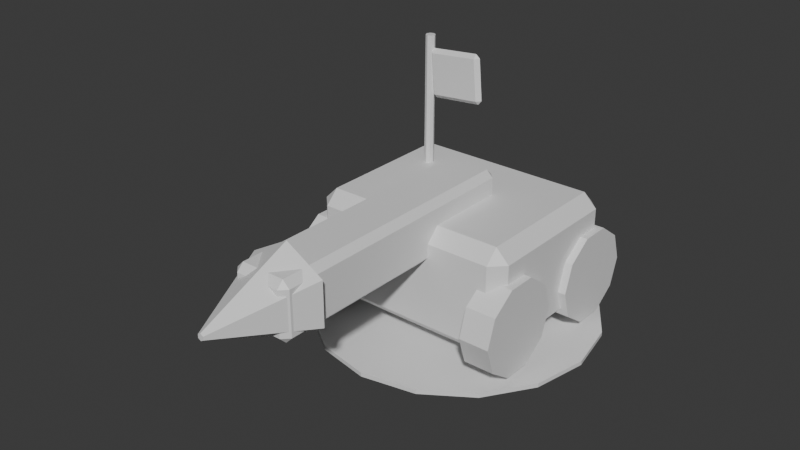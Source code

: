 # Source: Siege.blend  (saved by Blender 5.1.30; exported with 4.5.12 LTS)
import bpy
from mathutils import Matrix  # noqa: F401  (used for matrix-valued properties, if any)

bpy.ops.wm.read_factory_settings(use_empty=True)
scene = bpy.context.scene
scene.name = 'Scene'

# ---- collections
col_collection = bpy.data.collections.new('Collection'); scene.collection.children.link(col_collection)

# ---- materials (node trees are filled in below, after node groups)
mat_dc_dark = bpy.data.materials.new('DC_Dark')
mat_dc_dark.diffuse_color = (0.055, 0.066, 0.078, 1.0)
mat_dc_dark.roughness = 0.82
mat_dc_stone = bpy.data.materials.new('DC_Stone')
mat_dc_stone.diffuse_color = (0.541, 0.588, 0.639, 1.0)
mat_dc_stone.roughness = 0.82
mat_dc_enemy = bpy.data.materials.new('DC_Enemy')
mat_dc_enemy.diffuse_color = (0.647, 0.169, 0.196, 1.0)
mat_dc_enemy.roughness = 0.82
mat_dc_fire = bpy.data.materials.new('DC_Fire')
mat_dc_fire.diffuse_color = (1.0, 0.541, 0.141, 1.0)
mat_dc_fire.roughness = 0.82

# ---- material node trees
mat_dc_dark.use_nodes = True; mat_dc_dark.node_tree.nodes.clear()
_N = mat_dc_dark.node_tree.nodes; _L = mat_dc_dark.node_tree.links
n0 = _N.new('ShaderNodeBsdfPrincipled'); n0.name = 'Principled BSDF'; n0.location = (-200, 100)
n1 = _N.new('ShaderNodeOutputMaterial'); n1.name = 'Material Output'; n1.location = (200, 100)
_L.new(n0.outputs[0], n1.inputs[0])
n1.is_active_output = True
mat_dc_stone.use_nodes = True; mat_dc_stone.node_tree.nodes.clear()
_N = mat_dc_stone.node_tree.nodes; _L = mat_dc_stone.node_tree.links
n0 = _N.new('ShaderNodeBsdfPrincipled'); n0.name = 'Principled BSDF'; n0.location = (-200, 100)
n1 = _N.new('ShaderNodeOutputMaterial'); n1.name = 'Material Output'; n1.location = (200, 100)
_L.new(n0.outputs[0], n1.inputs[0])
n1.is_active_output = True
mat_dc_enemy.use_nodes = True; mat_dc_enemy.node_tree.nodes.clear()
_N = mat_dc_enemy.node_tree.nodes; _L = mat_dc_enemy.node_tree.links
n0 = _N.new('ShaderNodeBsdfPrincipled'); n0.name = 'Principled BSDF'; n0.location = (-200, 100)
n1 = _N.new('ShaderNodeOutputMaterial'); n1.name = 'Material Output'; n1.location = (200, 100)
_L.new(n0.outputs[0], n1.inputs[0])
n1.is_active_output = True
mat_dc_fire.use_nodes = True; mat_dc_fire.node_tree.nodes.clear()
_N = mat_dc_fire.node_tree.nodes; _L = mat_dc_fire.node_tree.links
n0 = _N.new('ShaderNodeBsdfPrincipled'); n0.name = 'Principled BSDF'; n0.location = (-200, 100)
n1 = _N.new('ShaderNodeOutputMaterial'); n1.name = 'Material Output'; n1.location = (200, 100)
_L.new(n0.outputs[0], n1.inputs[0])
n1.is_active_output = True

# ---- world
world_world = bpy.data.worlds.new('World'); scene.world = world_world
world_world.use_nodes = True; world_world.node_tree.nodes.clear()
_N = world_world.node_tree.nodes; _L = world_world.node_tree.links
n0 = _N.new('ShaderNodeOutputWorld'); n0.name = 'World Output'; n0.location = (200, 100)
n1 = _N.new('ShaderNodeBackground'); n1.name = 'Background'; n1.location = (-200, 100)
n1.inputs[0].default_value = (0.05088, 0.05088, 0.05088, 1.0)
_L.new(n1.outputs[0], n0.inputs[0])
n0.is_active_output = True
world_world.color = (0.05088, 0.05088, 0.05088)
world_world.sun_shadow_jitter_overblur = 0.0

# ---- meshes
me_blobshadow_mesh = bpy.data.meshes.new('BlobShadow_Mesh')
me_blobshadow_mesh.from_pydata([(0.0, 0.85, -0.0125), (0.0, 0.85, 0.0125), (0.3253, 0.7853, -0.0125), (0.3253, 0.7853, 0.0125), (0.601, 0.601, -0.0125), (0.601, 0.601, 0.0125), (0.7853, 0.3253, -0.0125), (0.7853, 0.3253, 0.0125), (0.85, 0.0, -0.0125), (0.85, 0.0, 0.0125), (0.7853, -0.3253, -0.0125), (0.7853, -0.3253, 0.0125), (0.601, -0.601, -0.0125), (0.601, -0.601, 0.0125), (0.3253, -0.7853, -0.0125), (0.3253, -0.7853, 0.0125), (0.0, -0.85, -0.0125), (0.0, -0.85, 0.0125), (-0.3253, -0.7853, -0.0125), (-0.3253, -0.7853, 0.0125), (-0.601, -0.601, -0.0125), (-0.601, -0.601, 0.0125), (-0.7853, -0.3253, -0.0125), (-0.7853, -0.3253, 0.0125), (-0.85, 0.0, -0.0125), (-0.85, 0.0, 0.0125), (-0.7853, 0.3253, -0.0125), (-0.7853, 0.3253, 0.0125), (-0.601, 0.601, -0.0125), (-0.601, 0.601, 0.0125), (-0.3253, 0.7853, -0.0125), (-0.3253, 0.7853, 0.0125)], [], [(0, 1, 3, 2), (2, 3, 5, 4), (4, 5, 7, 6), (6, 7, 9, 8), (8, 9, 11, 10), (10, 11, 13, 12), (12, 13, 15, 14), (14, 15, 17, 16), (16, 17, 19, 18), (18, 19, 21, 20), (20, 21, 23, 22), (22, 23, 25, 24), (24, 25, 27, 26), (26, 27, 29, 28), (3, 1, 31, 29, 27, 25, 23, 21, 19, 17, 15, 13, 11, 9, 7, 5), (28, 29, 31, 30), (30, 31, 1, 0), (0, 2, 4, 6, 8, 10, 12, 14, 16, 18, 20, 22, 24, 26, 28, 30)])
_uv = me_blobshadow_mesh.uv_layers.new(name='UVMap')
_uv.uv.foreach_set('vector', [1.0, 0.5, 1.0, 1.0, 0.9375, 1.0, 0.9375, 0.5, 0.9375, 0.5, 0.9375, 1.0, 0.875, 1.0, 0.875, 0.5, 0.875, 0.5, 0.875, 1.0, 0.8125, 1.0, 0.8125, 0.5, 0.8125, 0.5, 0.8125, 1.0, 0.75, 1.0, 0.75, 0.5, 0.75, 0.5, 0.75, 1.0, 0.6875, 1.0, 0.6875, 0.5, 0.6875, 0.5, 0.6875, 1.0, 0.625, 1.0, 0.625, 0.5, 0.625, 0.5, 0.625, 1.0, 0.5625, 1.0, 0.5625, 0.5, 0.5625, 0.5, 0.5625, 1.0, 0.5, 1.0, 0.5, 0.5, 0.5, 0.5, 0.5, 1.0, 0.4375, 1.0, 0.4375, 0.5, 0.4375, 0.5, 0.4375, 1.0, 0.375, 1.0, 0.375, 0.5, 0.375, 0.5, 0.375, 1.0, 0.3125, 1.0, 0.3125, 0.5, 0.3125, 0.5, 0.3125, 1.0, 0.25, 1.0, 0.25, 0.5, 0.25, 0.5, 0.25, 1.0, 0.1875, 1.0, 0.1875, 0.5, 0.1875, 0.5, 0.1875, 1.0, 0.125, 1.0, 0.125, 0.5, 0.3418, 0.4717, 0.25, 0.49, 0.1582, 0.4717, 0.08029, 0.4197, 0.02827, 0.3418, 0.01, 0.25, 0.02827, 0.1582, 0.08029, 0.08029, 0.1582, 0.02827, 0.25, 0.01, 0.3418, 0.02827, 0.4197, 0.08029, 0.4717, 0.1582, 0.49, 0.25, 0.4717, 0.3418, 0.4197, 0.4197, 0.125, 0.5, 0.125, 1.0, 0.0625, 1.0, 0.0625, 0.5, 0.0625, 0.5, 0.0625, 1.0, 0.0, 1.0, 0.0, 0.5, 0.75, 0.49, 0.8418, 0.4717, 0.9197, 0.4197, 0.9717, 0.3418, 0.99, 0.25, 0.9717, 0.1582, 0.9197, 0.08029, 0.8418, 0.02827, 0.75, 0.01, 0.6582, 0.02827, 0.5803, 0.08029, 0.5283, 0.1582, 0.51, 0.25, 0.5283, 0.3418, 0.5803, 0.4197, 0.6582, 0.4717])
me_blobshadow_mesh.materials.append(mat_dc_dark)
me_blobshadow_mesh.update()
me_siegebody_mesh = bpy.data.meshes.new('SiegeBody_Mesh')
me_siegebody_mesh.from_pydata([(-0.545, -0.42, -0.33), (-0.545, -0.5, -0.25), (-0.625, -0.42, -0.25), (-0.545, -0.5, 0.25), (-0.545, -0.42, 0.33), (-0.625, -0.42, 0.25), (-0.545, 0.42, -0.33), (-0.625, 0.42, -0.25), (-0.545, 0.5, -0.25), (-0.545, 0.42, 0.33), (-0.545, 0.5, 0.25), (-0.625, 0.42, 0.25), (0.545, -0.42, -0.33), (0.625, -0.42, -0.25), (0.545, -0.5, -0.25), (0.545, -0.42, 0.33), (0.545, -0.5, 0.25), (0.625, -0.42, 0.25), (0.545, 0.42, -0.33), (0.545, 0.5, -0.25), (0.625, 0.42, -0.25), (0.545, 0.42, 0.33), (0.625, 0.42, 0.25), (0.545, 0.5, 0.25)], [], [(0, 1, 2), (3, 4, 5), (6, 7, 8), (9, 10, 11), (12, 13, 14), (15, 16, 17), (18, 19, 20), (21, 22, 23), (6, 0, 2, 7), (1, 3, 5, 2), (4, 9, 11, 5), (10, 8, 7, 11), (18, 6, 8, 19), (9, 21, 23, 10), (22, 20, 19, 23), (12, 18, 20, 13), (21, 15, 17, 22), (16, 14, 13, 17), (0, 12, 14, 1), (15, 4, 3, 16), (6, 18, 12, 0), (2, 5, 11, 7), (14, 16, 3, 1), (21, 9, 4, 15), (8, 10, 23, 19), (20, 22, 17, 13)])
_uv = me_siegebody_mesh.uv_layers.new(name='UVMap')
_uv.uv.foreach_set('vector', [0.141, 0.73, 0.141, 0.75, 0.125, 0.73, 0.5947, 0.0, 0.625, 0.02, 0.5947, 0.02, 0.141, 0.52, 0.125, 0.52, 0.141, 0.5, 0.625, 0.242, 0.5947, 0.262, 0.5947, 0.23, 0.359, 0.73, 0.3977, 0.73, 0.3822, 0.758, 0.633, 0.748, 0.5947, 0.766, 0.5947, 0.735, 0.359, 0.52, 0.3822, 0.492, 0.3977, 0.52, 0.633, 0.502, 0.5947, 0.515, 0.5947, 0.484, 0.141, 0.52, 0.141, 0.73, 0.125, 0.73, 0.125, 0.52, 0.4053, 0.0, 0.5947, 0.0, 0.5947, 0.02, 0.4053, 0.02, 0.625, 0.02, 0.625, 0.242, 0.5947, 0.23, 0.5947, 0.02, 0.5947, 0.262, 0.4053, 0.266, 0.4053, 0.23, 0.5947, 0.23, 0.359, 0.52, 0.141, 0.52, 0.141, 0.5, 0.3822, 0.492, 0.625, 0.242, 0.633, 0.502, 0.5947, 0.484, 0.5947, 0.262, 0.5947, 0.515, 0.3977, 0.52, 0.3822, 0.492, 0.5947, 0.484, 0.359, 0.73, 0.359, 0.52, 0.3977, 0.52, 0.3977, 0.73, 0.633, 0.502, 0.633, 0.748, 0.5947, 0.735, 0.5947, 0.515, 0.5947, 0.766, 0.3822, 0.758, 0.3977, 0.73, 0.5947, 0.735, 0.141, 0.73, 0.359, 0.73, 0.3822, 0.758, 0.141, 0.75, 0.633, 0.748, 0.625, 0.984, 0.5947, 0.984, 0.5947, 0.766, 0.141, 0.52, 0.359, 0.52, 0.359, 0.73, 0.141, 0.73, 0.4053, 0.02, 0.5947, 0.02, 0.5947, 0.23, 0.4053, 0.23, 0.3822, 0.758, 0.5947, 0.766, 0.5947, 0.984, 0.4053, 0.984, 0.633, 0.502, 0.859, 0.52, 0.859, 0.73, 0.633, 0.748, 0.4053, 0.266, 0.5947, 0.262, 0.5947, 0.484, 0.3822, 0.492, 0.3977, 0.52, 0.5947, 0.515, 0.5947, 0.735, 0.3977, 0.73])
me_siegebody_mesh.materials.append(mat_dc_dark)
me_siegebody_mesh.update()
me_wheel_mesh = bpy.data.meshes.new('Wheel_Mesh')
me_wheel_mesh.from_pydata([(0.0, 0.28, -0.09), (0.0, 0.28, 0.09), (0.1646, 0.2265, -0.09), (0.1646, 0.2265, 0.09), (0.2663, 0.08652, -0.09), (0.2663, 0.08652, 0.09), (0.2663, -0.08652, -0.09), (0.2663, -0.08652, 0.09), (0.1646, -0.2265, -0.09), (0.1646, -0.2265, 0.09), (0.0, -0.28, -0.09), (0.0, -0.28, 0.09), (-0.1646, -0.2265, -0.09), (-0.1646, -0.2265, 0.09), (-0.2663, -0.08652, -0.09), (-0.2663, -0.08652, 0.09), (-0.2663, 0.08652, -0.09), (-0.2663, 0.08652, 0.09), (-0.1646, 0.2265, -0.09), (-0.1646, 0.2265, 0.09)], [], [(0, 1, 3, 2), (2, 3, 5, 4), (4, 5, 7, 6), (6, 7, 9, 8), (8, 9, 11, 10), (10, 11, 13, 12), (12, 13, 15, 14), (14, 15, 17, 16), (3, 1, 19, 17, 15, 13, 11, 9, 7, 5), (16, 17, 19, 18), (18, 19, 1, 0), (0, 2, 4, 6, 8, 10, 12, 14, 16, 18)])
_uv = me_wheel_mesh.uv_layers.new(name='UVMap')
_uv.uv.foreach_set('vector', [1.0, 0.5, 1.0, 1.0, 0.9, 1.0, 0.9, 0.5, 0.9, 0.5, 0.9, 1.0, 0.8, 1.0, 0.8, 0.5, 0.8, 0.5, 0.8, 1.0, 0.7, 1.0, 0.7, 0.5, 0.7, 0.5, 0.7, 1.0, 0.6, 1.0, 0.6, 0.5, 0.6, 0.5, 0.6, 1.0, 0.5, 1.0, 0.5, 0.5, 0.5, 0.5, 0.5, 1.0, 0.4, 1.0, 0.4, 0.5, 0.4, 0.5, 0.4, 1.0, 0.3, 1.0, 0.3, 0.5, 0.3, 0.5, 0.3, 1.0, 0.2, 1.0, 0.2, 0.5, 0.3911, 0.4442, 0.25, 0.49, 0.1089, 0.4442, 0.02175, 0.3242, 0.02175, 0.1758, 0.1089, 0.05584, 0.25, 0.01, 0.3911, 0.05584, 0.4783, 0.1758, 0.4783, 0.3242, 0.2, 0.5, 0.2, 1.0, 0.1, 1.0, 0.1, 0.5, 0.1, 0.5, 0.1, 1.0, -7.451e-08, 1.0, -7.451e-08, 0.5, 0.75, 0.49, 0.8911, 0.4442, 0.9783, 0.3242, 0.9783, 0.1758, 0.8911, 0.05584, 0.75, 0.01, 0.6089, 0.05584, 0.5217, 0.1758, 0.5217, 0.3242, 0.6089, 0.4442])
me_wheel_mesh.materials.append(mat_dc_stone)
me_wheel_mesh.update()
me_wheel_mesh_001 = bpy.data.meshes.new('Wheel_Mesh.001')
me_wheel_mesh_001.from_pydata([(0.0, 0.28, -0.09), (0.0, 0.28, 0.09), (0.1646, 0.2265, -0.09), (0.1646, 0.2265, 0.09), (0.2663, 0.08652, -0.09), (0.2663, 0.08652, 0.09), (0.2663, -0.08652, -0.09), (0.2663, -0.08652, 0.09), (0.1646, -0.2265, -0.09), (0.1646, -0.2265, 0.09), (0.0, -0.28, -0.09), (0.0, -0.28, 0.09), (-0.1646, -0.2265, -0.09), (-0.1646, -0.2265, 0.09), (-0.2663, -0.08652, -0.09), (-0.2663, -0.08652, 0.09), (-0.2663, 0.08652, -0.09), (-0.2663, 0.08652, 0.09), (-0.1646, 0.2265, -0.09), (-0.1646, 0.2265, 0.09)], [], [(0, 1, 3, 2), (2, 3, 5, 4), (4, 5, 7, 6), (6, 7, 9, 8), (8, 9, 11, 10), (10, 11, 13, 12), (12, 13, 15, 14), (14, 15, 17, 16), (3, 1, 19, 17, 15, 13, 11, 9, 7, 5), (16, 17, 19, 18), (18, 19, 1, 0), (0, 2, 4, 6, 8, 10, 12, 14, 16, 18)])
_uv = me_wheel_mesh_001.uv_layers.new(name='UVMap')
_uv.uv.foreach_set('vector', [1.0, 0.5, 1.0, 1.0, 0.9, 1.0, 0.9, 0.5, 0.9, 0.5, 0.9, 1.0, 0.8, 1.0, 0.8, 0.5, 0.8, 0.5, 0.8, 1.0, 0.7, 1.0, 0.7, 0.5, 0.7, 0.5, 0.7, 1.0, 0.6, 1.0, 0.6, 0.5, 0.6, 0.5, 0.6, 1.0, 0.5, 1.0, 0.5, 0.5, 0.5, 0.5, 0.5, 1.0, 0.4, 1.0, 0.4, 0.5, 0.4, 0.5, 0.4, 1.0, 0.3, 1.0, 0.3, 0.5, 0.3, 0.5, 0.3, 1.0, 0.2, 1.0, 0.2, 0.5, 0.3911, 0.4442, 0.25, 0.49, 0.1089, 0.4442, 0.02175, 0.3242, 0.02175, 0.1758, 0.1089, 0.05584, 0.25, 0.01, 0.3911, 0.05584, 0.4783, 0.1758, 0.4783, 0.3242, 0.2, 0.5, 0.2, 1.0, 0.1, 1.0, 0.1, 0.5, 0.1, 0.5, 0.1, 1.0, -7.451e-08, 1.0, -7.451e-08, 0.5, 0.75, 0.49, 0.8911, 0.4442, 0.9783, 0.3242, 0.9783, 0.1758, 0.8911, 0.05584, 0.75, 0.01, 0.6089, 0.05584, 0.5217, 0.1758, 0.5217, 0.3242, 0.6089, 0.4442])
me_wheel_mesh_001.materials.append(mat_dc_stone)
me_wheel_mesh_001.update()
me_wheel_mesh_002 = bpy.data.meshes.new('Wheel_Mesh.002')
me_wheel_mesh_002.from_pydata([(0.0, 0.28, -0.09), (0.0, 0.28, 0.09), (0.1646, 0.2265, -0.09), (0.1646, 0.2265, 0.09), (0.2663, 0.08652, -0.09), (0.2663, 0.08652, 0.09), (0.2663, -0.08652, -0.09), (0.2663, -0.08652, 0.09), (0.1646, -0.2265, -0.09), (0.1646, -0.2265, 0.09), (0.0, -0.28, -0.09), (0.0, -0.28, 0.09), (-0.1646, -0.2265, -0.09), (-0.1646, -0.2265, 0.09), (-0.2663, -0.08652, -0.09), (-0.2663, -0.08652, 0.09), (-0.2663, 0.08652, -0.09), (-0.2663, 0.08652, 0.09), (-0.1646, 0.2265, -0.09), (-0.1646, 0.2265, 0.09)], [], [(0, 1, 3, 2), (2, 3, 5, 4), (4, 5, 7, 6), (6, 7, 9, 8), (8, 9, 11, 10), (10, 11, 13, 12), (12, 13, 15, 14), (14, 15, 17, 16), (3, 1, 19, 17, 15, 13, 11, 9, 7, 5), (16, 17, 19, 18), (18, 19, 1, 0), (0, 2, 4, 6, 8, 10, 12, 14, 16, 18)])
_uv = me_wheel_mesh_002.uv_layers.new(name='UVMap')
_uv.uv.foreach_set('vector', [1.0, 0.5, 1.0, 1.0, 0.9, 1.0, 0.9, 0.5, 0.9, 0.5, 0.9, 1.0, 0.8, 1.0, 0.8, 0.5, 0.8, 0.5, 0.8, 1.0, 0.7, 1.0, 0.7, 0.5, 0.7, 0.5, 0.7, 1.0, 0.6, 1.0, 0.6, 0.5, 0.6, 0.5, 0.6, 1.0, 0.5, 1.0, 0.5, 0.5, 0.5, 0.5, 0.5, 1.0, 0.4, 1.0, 0.4, 0.5, 0.4, 0.5, 0.4, 1.0, 0.3, 1.0, 0.3, 0.5, 0.3, 0.5, 0.3, 1.0, 0.2, 1.0, 0.2, 0.5, 0.3911, 0.4442, 0.25, 0.49, 0.1089, 0.4442, 0.02175, 0.3242, 0.02175, 0.1758, 0.1089, 0.05584, 0.25, 0.01, 0.3911, 0.05584, 0.4783, 0.1758, 0.4783, 0.3242, 0.2, 0.5, 0.2, 1.0, 0.1, 1.0, 0.1, 0.5, 0.1, 0.5, 0.1, 1.0, -7.451e-08, 1.0, -7.451e-08, 0.5, 0.75, 0.49, 0.8911, 0.4442, 0.9783, 0.3242, 0.9783, 0.1758, 0.8911, 0.05584, 0.75, 0.01, 0.6089, 0.05584, 0.5217, 0.1758, 0.5217, 0.3242, 0.6089, 0.4442])
me_wheel_mesh_002.materials.append(mat_dc_stone)
me_wheel_mesh_002.update()
me_wheel_mesh_003 = bpy.data.meshes.new('Wheel_Mesh.003')
me_wheel_mesh_003.from_pydata([(0.0, 0.28, -0.09), (0.0, 0.28, 0.09), (0.1646, 0.2265, -0.09), (0.1646, 0.2265, 0.09), (0.2663, 0.08652, -0.09), (0.2663, 0.08652, 0.09), (0.2663, -0.08652, -0.09), (0.2663, -0.08652, 0.09), (0.1646, -0.2265, -0.09), (0.1646, -0.2265, 0.09), (0.0, -0.28, -0.09), (0.0, -0.28, 0.09), (-0.1646, -0.2265, -0.09), (-0.1646, -0.2265, 0.09), (-0.2663, -0.08652, -0.09), (-0.2663, -0.08652, 0.09), (-0.2663, 0.08652, -0.09), (-0.2663, 0.08652, 0.09), (-0.1646, 0.2265, -0.09), (-0.1646, 0.2265, 0.09)], [], [(0, 1, 3, 2), (2, 3, 5, 4), (4, 5, 7, 6), (6, 7, 9, 8), (8, 9, 11, 10), (10, 11, 13, 12), (12, 13, 15, 14), (14, 15, 17, 16), (3, 1, 19, 17, 15, 13, 11, 9, 7, 5), (16, 17, 19, 18), (18, 19, 1, 0), (0, 2, 4, 6, 8, 10, 12, 14, 16, 18)])
_uv = me_wheel_mesh_003.uv_layers.new(name='UVMap')
_uv.uv.foreach_set('vector', [1.0, 0.5, 1.0, 1.0, 0.9, 1.0, 0.9, 0.5, 0.9, 0.5, 0.9, 1.0, 0.8, 1.0, 0.8, 0.5, 0.8, 0.5, 0.8, 1.0, 0.7, 1.0, 0.7, 0.5, 0.7, 0.5, 0.7, 1.0, 0.6, 1.0, 0.6, 0.5, 0.6, 0.5, 0.6, 1.0, 0.5, 1.0, 0.5, 0.5, 0.5, 0.5, 0.5, 1.0, 0.4, 1.0, 0.4, 0.5, 0.4, 0.5, 0.4, 1.0, 0.3, 1.0, 0.3, 0.5, 0.3, 0.5, 0.3, 1.0, 0.2, 1.0, 0.2, 0.5, 0.3911, 0.4442, 0.25, 0.49, 0.1089, 0.4442, 0.02175, 0.3242, 0.02175, 0.1758, 0.1089, 0.05584, 0.25, 0.01, 0.3911, 0.05584, 0.4783, 0.1758, 0.4783, 0.3242, 0.2, 0.5, 0.2, 1.0, 0.1, 1.0, 0.1, 0.5, 0.1, 0.5, 0.1, 1.0, -7.451e-08, 1.0, -7.451e-08, 0.5, 0.75, 0.49, 0.8911, 0.4442, 0.9783, 0.3242, 0.9783, 0.1758, 0.8911, 0.05584, 0.75, 0.01, 0.6089, 0.05584, 0.5217, 0.1758, 0.5217, 0.3242, 0.6089, 0.4442])
me_wheel_mesh_003.materials.append(mat_dc_stone)
me_wheel_mesh_003.update()
me_ram_mesh = bpy.data.meshes.new('Ram_Mesh')
me_ram_mesh.from_pydata([(-0.13, -0.785, -0.17), (-0.13, -0.825, -0.13), (-0.17, -0.785, -0.13), (-0.13, -0.825, 0.13), (-0.13, -0.785, 0.17), (-0.17, -0.785, 0.13), (-0.13, 0.785, -0.17), (-0.17, 0.785, -0.13), (-0.13, 0.825, -0.13), (-0.13, 0.785, 0.17), (-0.13, 0.825, 0.13), (-0.17, 0.785, 0.13), (0.13, -0.785, -0.17), (0.17, -0.785, -0.13), (0.13, -0.825, -0.13), (0.13, -0.785, 0.17), (0.13, -0.825, 0.13), (0.17, -0.785, 0.13), (0.13, 0.785, -0.17), (0.13, 0.825, -0.13), (0.17, 0.785, -0.13), (0.13, 0.785, 0.17), (0.17, 0.785, 0.13), (0.13, 0.825, 0.13)], [], [(0, 1, 2), (3, 4, 5), (6, 7, 8), (9, 10, 11), (12, 13, 14), (15, 16, 17), (18, 19, 20), (21, 22, 23), (6, 0, 2, 7), (1, 3, 5, 2), (4, 9, 11, 5), (10, 8, 7, 11), (18, 6, 8, 19), (9, 21, 23, 10), (22, 20, 19, 23), (12, 18, 20, 13), (21, 15, 17, 22), (16, 14, 13, 17), (0, 12, 14, 1), (15, 4, 3, 16), (6, 18, 12, 0), (2, 5, 11, 7), (14, 16, 3, 1), (21, 9, 4, 15), (8, 10, 23, 19), (20, 22, 17, 13)])
_uv = me_ram_mesh.uv_layers.new(name='UVMap')
_uv.uv.foreach_set('vector', [0.1544, 0.7439, 0.1544, 0.75, 0.125, 0.7439, 0.5956, 0.0, 0.625, 0.006061, 0.5956, 0.006061, 0.1544, 0.5061, 0.125, 0.5061, 0.1544, 0.5, 0.625, 0.2558, 0.5956, 0.2721, 0.5956, 0.2439, 0.3456, 0.7439, 0.3971, 0.7439, 0.375, 0.7647, 0.6397, 0.7617, 0.5956, 0.7794, 0.5956, 0.7455, 0.3456, 0.5061, 0.375, 0.4853, 0.3971, 0.5061, 0.6397, 0.4883, 0.5956, 0.5045, 0.5956, 0.4706, 0.1544, 0.5061, 0.1544, 0.7439, 0.125, 0.7439, 0.125, 0.5061, 0.4044, 0.0, 0.5956, 0.0, 0.5956, 0.006061, 0.4044, 0.006061, 0.625, 0.006061, 0.625, 0.2558, 0.5956, 0.2439, 0.5956, 0.006061, 0.5956, 0.2721, 0.4044, 0.2794, 0.4044, 0.2439, 0.5956, 0.2439, 0.3456, 0.5061, 0.1544, 0.5061, 0.1544, 0.5, 0.375, 0.4853, 0.625, 0.2558, 0.6397, 0.4883, 0.5956, 0.4706, 0.5956, 0.2721, 0.5956, 0.5045, 0.3971, 0.5061, 0.375, 0.4853, 0.5956, 0.4706, 0.3456, 0.7439, 0.3456, 0.5061, 0.3971, 0.5061, 0.3971, 0.7439, 0.6397, 0.4883, 0.6397, 0.7617, 0.5956, 0.7455, 0.5956, 0.5045, 0.5956, 0.7794, 0.375, 0.7647, 0.3971, 0.7439, 0.5956, 0.7455, 0.1544, 0.7439, 0.3456, 0.7439, 0.375, 0.7647, 0.1544, 0.75, 0.6397, 0.7617, 0.625, 0.9706, 0.5956, 0.9706, 0.5956, 0.7794, 0.1544, 0.5061, 0.3456, 0.5061, 0.3456, 0.7439, 0.1544, 0.7439, 0.4044, 0.006061, 0.5956, 0.006061, 0.5956, 0.2439, 0.4044, 0.2439, 0.375, 0.7647, 0.5956, 0.7794, 0.5956, 0.9706, 0.4044, 0.9706, 0.6397, 0.4883, 0.8456, 0.5061, 0.8456, 0.7439, 0.6397, 0.7617, 0.4044, 0.2794, 0.5956, 0.2721, 0.5956, 0.4706, 0.375, 0.4853, 0.3971, 0.5061, 0.5956, 0.5045, 0.5956, 0.7455, 0.3971, 0.7439])
me_ram_mesh.materials.append(mat_dc_enemy)
me_ram_mesh.update()
me_ramhead_mesh = bpy.data.meshes.new('RamHead_Mesh')
me_ramhead_mesh.from_pydata([(0.0, 0.26, -0.275), (0.0, 0.02, 0.275), (0.2252, 0.13, -0.275), (0.01732, 0.01, 0.275), (0.2252, -0.13, -0.275), (0.01732, -0.01, 0.275), (0.0, -0.26, -0.275), (0.0, -0.02, 0.275), (-0.2252, -0.13, -0.275), (-0.01732, -0.01, 0.275), (-0.2252, 0.13, -0.275), (-0.01732, 0.01, 0.275)], [], [(0, 1, 3, 2), (2, 3, 5, 4), (4, 5, 7, 6), (6, 7, 9, 8), (3, 1, 11, 9, 7, 5), (8, 9, 11, 10), (10, 11, 1, 0), (0, 2, 4, 6, 8, 10)])
_uv = me_ramhead_mesh.uv_layers.new(name='UVMap')
_uv.uv.foreach_set('vector', [1.0, 0.5, 1.0, 1.0, 0.8333, 1.0, 0.8333, 0.5, 0.8333, 0.5, 0.8333, 1.0, 0.6667, 1.0, 0.6667, 0.5, 0.6667, 0.5, 0.6667, 1.0, 0.5, 1.0, 0.5, 0.5, 0.5, 0.5, 0.5, 1.0, 0.3333, 1.0, 0.3333, 0.5, 0.4578, 0.37, 0.25, 0.49, 0.04215, 0.37, 0.04215, 0.13, 0.25, 0.01, 0.4578, 0.13, 0.3333, 0.5, 0.3333, 1.0, 0.1667, 1.0, 0.1667, 0.5, 0.1667, 0.5, 0.1667, 1.0, -8.941e-08, 1.0, -8.941e-08, 0.5, 0.75, 0.49, 0.9578, 0.37, 0.9578, 0.13, 0.75, 0.01, 0.5422, 0.13, 0.5422, 0.37])
me_ramhead_mesh.materials.append(mat_dc_fire)
me_ramhead_mesh.update()
me_siegebanner_pole_mesh = bpy.data.meshes.new('SiegeBanner_Pole_Mesh')
me_siegebanner_pole_mesh.from_pydata([(0.0, 0.028, -0.46), (0.0, 0.028, 0.46), (0.0198, 0.0198, -0.46), (0.0198, 0.0198, 0.46), (0.028, 0.0, -0.46), (0.028, 0.0, 0.46), (0.0198, -0.0198, -0.46), (0.0198, -0.0198, 0.46), (0.0, -0.028, -0.46), (0.0, -0.028, 0.46), (-0.0198, -0.0198, -0.46), (-0.0198, -0.0198, 0.46), (-0.028, 0.0, -0.46), (-0.028, 0.0, 0.46), (-0.0198, 0.0198, -0.46), (-0.0198, 0.0198, 0.46)], [], [(0, 1, 3, 2), (2, 3, 5, 4), (4, 5, 7, 6), (6, 7, 9, 8), (8, 9, 11, 10), (10, 11, 13, 12), (3, 1, 15, 13, 11, 9, 7, 5), (12, 13, 15, 14), (14, 15, 1, 0), (0, 2, 4, 6, 8, 10, 12, 14)])
_uv = me_siegebanner_pole_mesh.uv_layers.new(name='UVMap')
_uv.uv.foreach_set('vector', [1.0, 0.5, 1.0, 1.0, 0.875, 1.0, 0.875, 0.5, 0.875, 0.5, 0.875, 1.0, 0.75, 1.0, 0.75, 0.5, 0.75, 0.5, 0.75, 1.0, 0.625, 1.0, 0.625, 0.5, 0.625, 0.5, 0.625, 1.0, 0.5, 1.0, 0.5, 0.5, 0.5, 0.5, 0.5, 1.0, 0.375, 1.0, 0.375, 0.5, 0.375, 0.5, 0.375, 1.0, 0.25, 1.0, 0.25, 0.5, 0.4197, 0.4197, 0.25, 0.49, 0.08029, 0.4197, 0.01, 0.25, 0.08029, 0.08029, 0.25, 0.01, 0.4197, 0.08029, 0.49, 0.25, 0.25, 0.5, 0.25, 1.0, 0.125, 1.0, 0.125, 0.5, 0.125, 0.5, 0.125, 1.0, 0.0, 1.0, 0.0, 0.5, 0.75, 0.49, 0.9197, 0.4197, 0.99, 0.25, 0.9197, 0.08029, 0.75, 0.01, 0.5803, 0.08029, 0.51, 0.25, 0.5803, 0.4197])
me_siegebanner_pole_mesh.materials.append(mat_dc_stone)
me_siegebanner_pole_mesh.update()
me_siegebanner_cloth_mesh = bpy.data.meshes.new('SiegeBanner_Cloth_Mesh')
me_siegebanner_cloth_mesh.from_pydata([(-0.144, -1.863e-09, -0.144), (-0.144, -0.024, -0.12), (-0.168, -1.863e-09, -0.12), (-0.144, -0.024, 0.12), (-0.144, -1.863e-09, 0.144), (-0.168, -1.863e-09, 0.12), (-0.144, 1.863e-09, -0.144), (-0.168, 1.863e-09, -0.12), (-0.144, 0.024, -0.12), (-0.144, 1.863e-09, 0.144), (-0.144, 0.024, 0.12), (-0.168, 1.863e-09, 0.12), (0.144, -1.863e-09, -0.144), (0.168, -1.863e-09, -0.12), (0.144, -0.024, -0.12), (0.144, -1.863e-09, 0.144), (0.144, -0.024, 0.12), (0.168, -1.863e-09, 0.12), (0.144, 1.863e-09, -0.144), (0.144, 0.024, -0.12), (0.168, 1.863e-09, -0.12), (0.144, 1.863e-09, 0.144), (0.168, 1.863e-09, 0.12), (0.144, 0.024, 0.12)], [], [(0, 1, 2), (3, 4, 5), (6, 7, 8), (9, 10, 11), (12, 13, 14), (15, 16, 17), (18, 19, 20), (21, 22, 23), (6, 0, 2, 7), (1, 3, 5, 2), (4, 9, 11, 5), (10, 8, 7, 11), (18, 6, 8, 19), (9, 21, 23, 10), (22, 20, 19, 23), (12, 18, 20, 13), (21, 15, 17, 22), (16, 14, 13, 17), (0, 12, 14, 1), (15, 4, 3, 16), (6, 18, 12, 0), (2, 5, 11, 7), (14, 16, 3, 1), (21, 9, 4, 15), (8, 10, 23, 19), (20, 22, 17, 13)])
_uv = me_siegebanner_cloth_mesh.uv_layers.new(name='UVMap')
_uv.uv.foreach_set('vector', [0.1429, 0.625, 0.1429, 0.75, 0.125, 0.625, 0.6042, 0.0, 0.625, 0.125, 0.6042, 0.125, 0.1429, 0.625, 0.125, 0.625, 0.1429, 0.5, 0.625, 0.1726, 0.6042, 0.2634, 0.6042, 0.125, 0.3571, 0.625, 0.3906, 0.625, 0.3765, 0.7589, 0.6339, 0.6964, 0.6042, 0.7679, 0.6042, 0.6562, 0.3571, 0.625, 0.3765, 0.4911, 0.3906, 0.625, 0.6339, 0.5536, 0.6042, 0.5938, 0.6042, 0.4821, 0.1429, 0.625, 0.1429, 0.625, 0.125, 0.625, 0.125, 0.625, 0.3958, 0.0, 0.6042, 0.0, 0.6042, 0.125, 0.3958, 0.125, 0.625, 0.125, 0.625, 0.1726, 0.6042, 0.125, 0.6042, 0.125, 0.6042, 0.2634, 0.3958, 0.2679, 0.3958, 0.125, 0.6042, 0.125, 0.3571, 0.625, 0.1429, 0.625, 0.1429, 0.5, 0.3765, 0.4911, 0.625, 0.1726, 0.6339, 0.5536, 0.6042, 0.4821, 0.6042, 0.2634, 0.6042, 0.5938, 0.3906, 0.625, 0.3765, 0.4911, 0.6042, 0.4821, 0.3571, 0.625, 0.3571, 0.625, 0.3906, 0.625, 0.3906, 0.625, 0.6339, 0.5536, 0.6339, 0.6964, 0.6042, 0.6562, 0.6042, 0.5938, 0.6042, 0.7679, 0.3765, 0.7589, 0.3906, 0.625, 0.6042, 0.6562, 0.1429, 0.625, 0.3571, 0.625, 0.3765, 0.7589, 0.1429, 0.75, 0.6339, 0.6964, 0.625, 0.9821, 0.6042, 0.9821, 0.6042, 0.7679, 0.1429, 0.625, 0.3571, 0.625, 0.3571, 0.625, 0.1429, 0.625, 0.3958, 0.125, 0.6042, 0.125, 0.6042, 0.125, 0.3958, 0.125, 0.3765, 0.7589, 0.6042, 0.7679, 0.6042, 0.9821, 0.3958, 0.9821, 0.6339, 0.5536, 0.8571, 0.625, 0.8571, 0.625, 0.6339, 0.6964, 0.3958, 0.2679, 0.6042, 0.2634, 0.6042, 0.4821, 0.3765, 0.4911, 0.3906, 0.625, 0.6042, 0.5938, 0.6042, 0.6562, 0.3906, 0.625])
me_siegebanner_cloth_mesh.materials.append(mat_dc_enemy)
me_siegebanner_cloth_mesh.update()

# ---- objects
ob_blobshadow = bpy.data.objects.new('BlobShadow', me_blobshadow_mesh)
ob_siegebody = bpy.data.objects.new('SiegeBody', me_siegebody_mesh)
ob_wheel = bpy.data.objects.new('Wheel', me_wheel_mesh)
ob_wheel_001 = bpy.data.objects.new('Wheel.001', me_wheel_mesh_001)
ob_wheel_002 = bpy.data.objects.new('Wheel.002', me_wheel_mesh_002)
ob_wheel_003 = bpy.data.objects.new('Wheel.003', me_wheel_mesh_003)
ob_ram = bpy.data.objects.new('Ram', me_ram_mesh)
ob_ramhead = bpy.data.objects.new('RamHead', me_ramhead_mesh)
ob_siegebanner_pole = bpy.data.objects.new('SiegeBanner_Pole', me_siegebanner_pole_mesh)
ob_siegebanner_cloth = bpy.data.objects.new('SiegeBanner_Cloth', me_siegebanner_cloth_mesh)

# ---- transforms, parenting, visibility, modifiers, constraints
ob_blobshadow.location = (0.0, 0.0, 0.025)
ob_siegebody.location = (0.0, 0.0, 0.48)
ob_wheel.location = (-0.58, -0.36, 0.35)
ob_wheel.rotation_euler = (0.0, 1.571, 0.0)
ob_wheel_001.location = (-0.58, 0.36, 0.35)
ob_wheel_001.rotation_euler = (0.0, 1.571, 0.0)
ob_wheel_002.location = (0.58, -0.36, 0.35)
ob_wheel_002.rotation_euler = (0.0, 1.571, 0.0)
ob_wheel_003.location = (0.58, 0.36, 0.35)
ob_wheel_003.rotation_euler = (0.0, 1.571, 0.0)
ob_ram.location = (0.0, -0.72, 0.78)
ob_ramhead.location = (0.0, -1.62, 0.78)
ob_ramhead.rotation_euler = (1.571, 0.0, 0.0)
ob_siegebanner_pole.location = (-0.38, 0.2, 1.12)
ob_siegebanner_cloth.location = (-0.196, 0.2, 1.376)
ob_siegebanner_cloth.rotation_euler = (0.0, -0.08727, 0.0)

# ---- collection membership
col_collection.objects.link(ob_blobshadow)
col_collection.objects.link(ob_siegebody)
col_collection.objects.link(ob_wheel)
col_collection.objects.link(ob_wheel_001)
col_collection.objects.link(ob_wheel_002)
col_collection.objects.link(ob_wheel_003)
col_collection.objects.link(ob_ram)
col_collection.objects.link(ob_ramhead)
col_collection.objects.link(ob_siegebanner_pole)
col_collection.objects.link(ob_siegebanner_cloth)

# ---- scene / render settings (as saved in the file)
scene.frame_start = 1; scene.frame_end = 250; scene.frame_set(1)
scene.render.engine = 'BLENDER_EEVEE_NEXT'
scene.render.bake_bias = 0.0
scene.render.bake_samples = 0
scene.cycles.sampling_pattern = 'TABULATED_SOBOL'
scene.eevee.use_volume_custom_range = False
bpy.context.view_layer.update()

# ---- added for rendering (the .blend has no active camera and no usable light): camera, sun
cam_auto = bpy.data.cameras.new('AutoCamera')
cam_auto.lens = 50.0
cam_auto.sensor_width = 36.0
cam_auto.clip_end = 1000.0
ob_auto_camera = bpy.data.objects.new('AutoCamera', cam_auto)
scene.collection.objects.link(ob_auto_camera)
ob_auto_camera.location = (3.32078, -4.50744, 3.45287)
ob_auto_camera.rotation_euler = (1.09748, -7.21219e-08, 0.694738)
scene.camera = ob_auto_camera
light_auto_sun = bpy.data.lights.new('AutoSun', 'SUN')
light_auto_sun.energy = 3.0
light_auto_sun.angle = 0.0523599
ob_auto_sun = bpy.data.objects.new('AutoSun', light_auto_sun)
scene.collection.objects.link(ob_auto_sun)
ob_auto_sun.rotation_euler = (0.872665, 0.174533, 0.523599)
bpy.context.view_layer.update()
